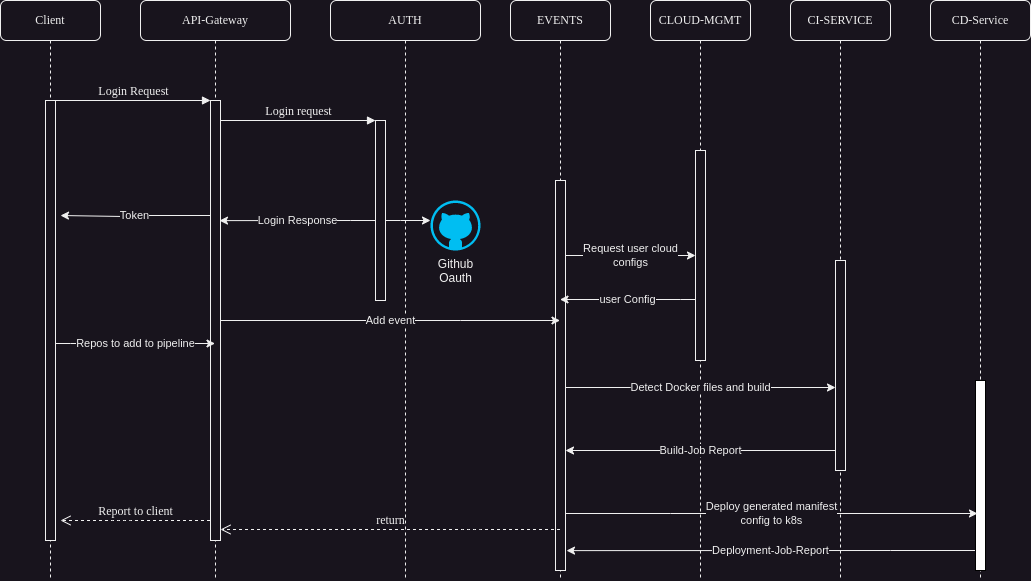

The diagram above was exported from draw.io. Its source (the exported page's mxGraphModel, read from the mxfile embedded in the PNG):
<mxGraphModel dx="1433" dy="835" grid="1" gridSize="10" guides="1" tooltips="1" connect="1" arrows="1" fold="1" page="1" pageScale="1" pageWidth="1100" pageHeight="850" background="none" math="0" shadow="0">
  <root>
    <mxCell id="0" />
    <mxCell id="1" parent="0" />
    <mxCell id="7baba1c4bc27f4b0-2" value="API-Gateway" style="shape=umlLifeline;perimeter=lifelinePerimeter;whiteSpace=wrap;html=1;container=1;collapsible=0;recursiveResize=0;outlineConnect=0;rounded=1;shadow=0;comic=0;labelBackgroundColor=none;strokeWidth=1;fontFamily=Verdana;fontSize=12;align=center;" parent="1" vertex="1">
      <mxGeometry x="190" y="80" width="150" height="580" as="geometry" />
    </mxCell>
    <mxCell id="7baba1c4bc27f4b0-10" value="" style="html=1;points=[];perimeter=orthogonalPerimeter;rounded=0;shadow=0;comic=0;labelBackgroundColor=none;strokeWidth=1;fontFamily=Verdana;fontSize=12;align=center;" parent="7baba1c4bc27f4b0-2" vertex="1">
      <mxGeometry x="70" y="100" width="10" height="440" as="geometry" />
    </mxCell>
    <mxCell id="7baba1c4bc27f4b0-3" value="AUTH" style="shape=umlLifeline;perimeter=lifelinePerimeter;whiteSpace=wrap;html=1;container=1;collapsible=0;recursiveResize=0;outlineConnect=0;rounded=1;shadow=0;comic=0;labelBackgroundColor=none;strokeWidth=1;fontFamily=Verdana;fontSize=12;align=center;" parent="1" vertex="1">
      <mxGeometry x="380" y="80" width="150" height="580" as="geometry" />
    </mxCell>
    <mxCell id="JiDuexltYkV5WWbVRL5k-10" value="" style="edgeStyle=orthogonalEdgeStyle;rounded=0;orthogonalLoop=1;jettySize=auto;html=1;" edge="1" parent="7baba1c4bc27f4b0-3" source="7baba1c4bc27f4b0-13" target="JiDuexltYkV5WWbVRL5k-9">
      <mxGeometry relative="1" as="geometry">
        <Array as="points">
          <mxPoint x="70" y="220" />
          <mxPoint x="70" y="220" />
        </Array>
      </mxGeometry>
    </mxCell>
    <mxCell id="7baba1c4bc27f4b0-13" value="" style="html=1;points=[];perimeter=orthogonalPerimeter;rounded=0;shadow=0;comic=0;labelBackgroundColor=none;strokeWidth=1;fontFamily=Verdana;fontSize=12;align=center;" parent="7baba1c4bc27f4b0-3" vertex="1">
      <mxGeometry x="45" y="120" width="10" height="180" as="geometry" />
    </mxCell>
    <mxCell id="JiDuexltYkV5WWbVRL5k-9" value="Github&lt;br&gt;Oauth" style="verticalLabelPosition=bottom;html=1;verticalAlign=top;align=center;strokeColor=none;fillColor=#00BEF2;shape=mxgraph.azure.github_code;pointerEvents=1;" vertex="1" parent="7baba1c4bc27f4b0-3">
      <mxGeometry x="100" y="200" width="50" height="50" as="geometry" />
    </mxCell>
    <mxCell id="7baba1c4bc27f4b0-4" value="EVENTS" style="shape=umlLifeline;perimeter=lifelinePerimeter;whiteSpace=wrap;html=1;container=1;collapsible=0;recursiveResize=0;outlineConnect=0;rounded=1;shadow=0;comic=0;labelBackgroundColor=none;strokeWidth=1;fontFamily=Verdana;fontSize=12;align=center;" parent="1" vertex="1">
      <mxGeometry x="560" y="80" width="100" height="580" as="geometry" />
    </mxCell>
    <mxCell id="7baba1c4bc27f4b0-16" value="" style="html=1;points=[];perimeter=orthogonalPerimeter;rounded=0;shadow=0;comic=0;labelBackgroundColor=none;strokeWidth=1;fontFamily=Verdana;fontSize=12;align=center;" parent="7baba1c4bc27f4b0-4" vertex="1">
      <mxGeometry x="45" y="180" width="10" height="390" as="geometry" />
    </mxCell>
    <mxCell id="7baba1c4bc27f4b0-5" value="CLOUD-MGMT" style="shape=umlLifeline;perimeter=lifelinePerimeter;whiteSpace=wrap;html=1;container=1;collapsible=0;recursiveResize=0;outlineConnect=0;rounded=1;shadow=0;comic=0;labelBackgroundColor=none;strokeWidth=1;fontFamily=Verdana;fontSize=12;align=center;" parent="1" vertex="1">
      <mxGeometry x="700" y="80" width="100" height="580" as="geometry" />
    </mxCell>
    <mxCell id="7baba1c4bc27f4b0-6" value="CI-SERVICE" style="shape=umlLifeline;perimeter=lifelinePerimeter;whiteSpace=wrap;html=1;container=1;collapsible=0;recursiveResize=0;outlineConnect=0;rounded=1;shadow=0;comic=0;labelBackgroundColor=none;strokeWidth=1;fontFamily=Verdana;fontSize=12;align=center;" parent="1" vertex="1">
      <mxGeometry x="840" y="80" width="100" height="580" as="geometry" />
    </mxCell>
    <mxCell id="JiDuexltYkV5WWbVRL5k-19" value="" style="html=1;points=[];perimeter=orthogonalPerimeter;rounded=0;shadow=0;comic=0;labelBackgroundColor=none;strokeWidth=1;fontFamily=Verdana;fontSize=12;align=center;" vertex="1" parent="7baba1c4bc27f4b0-6">
      <mxGeometry x="45" y="260" width="10" height="210" as="geometry" />
    </mxCell>
    <mxCell id="7baba1c4bc27f4b0-7" value="CD-Service" style="shape=umlLifeline;perimeter=lifelinePerimeter;whiteSpace=wrap;html=1;container=1;collapsible=0;recursiveResize=0;outlineConnect=0;rounded=1;shadow=0;comic=0;labelBackgroundColor=none;strokeWidth=1;fontFamily=Verdana;fontSize=12;align=center;" parent="1" vertex="1">
      <mxGeometry x="980" y="80" width="100" height="580" as="geometry" />
    </mxCell>
    <mxCell id="7baba1c4bc27f4b0-8" value="Client" style="shape=umlLifeline;perimeter=lifelinePerimeter;whiteSpace=wrap;html=1;container=1;collapsible=0;recursiveResize=0;outlineConnect=0;rounded=1;shadow=0;comic=0;labelBackgroundColor=none;strokeWidth=1;fontFamily=Verdana;fontSize=12;align=center;" parent="1" vertex="1">
      <mxGeometry x="50" y="80" width="100" height="580" as="geometry" />
    </mxCell>
    <mxCell id="7baba1c4bc27f4b0-9" value="" style="html=1;points=[];perimeter=orthogonalPerimeter;rounded=0;shadow=0;comic=0;labelBackgroundColor=none;strokeWidth=1;fontFamily=Verdana;fontSize=12;align=center;" parent="7baba1c4bc27f4b0-8" vertex="1">
      <mxGeometry x="45" y="100" width="10" height="440" as="geometry" />
    </mxCell>
    <mxCell id="JiDuexltYkV5WWbVRL5k-17" value="user Config" style="edgeStyle=orthogonalEdgeStyle;rounded=0;orthogonalLoop=1;jettySize=auto;html=1;" edge="1" parent="1">
      <mxGeometry relative="1" as="geometry">
        <mxPoint x="745" y="379" as="sourcePoint" />
        <mxPoint x="609.5" y="379" as="targetPoint" />
        <Array as="points">
          <mxPoint x="730" y="379" />
          <mxPoint x="730" y="379" />
        </Array>
      </mxGeometry>
    </mxCell>
    <mxCell id="7baba1c4bc27f4b0-19" value="" style="html=1;points=[];perimeter=orthogonalPerimeter;rounded=0;shadow=0;comic=0;labelBackgroundColor=none;strokeWidth=1;fontFamily=Verdana;fontSize=12;align=center;" parent="1" vertex="1">
      <mxGeometry x="745" y="230" width="10" height="210" as="geometry" />
    </mxCell>
    <mxCell id="JiDuexltYkV5WWbVRL5k-23" value="Deployment-Job-Report" style="edgeStyle=orthogonalEdgeStyle;rounded=0;orthogonalLoop=1;jettySize=auto;html=1;entryX=1.1;entryY=0.949;entryDx=0;entryDy=0;entryPerimeter=0;" edge="1" parent="1" source="7baba1c4bc27f4b0-25" target="7baba1c4bc27f4b0-16">
      <mxGeometry relative="1" as="geometry">
        <Array as="points">
          <mxPoint x="940" y="630" />
          <mxPoint x="940" y="630" />
        </Array>
      </mxGeometry>
    </mxCell>
    <mxCell id="7baba1c4bc27f4b0-25" value="" style="html=1;points=[];perimeter=orthogonalPerimeter;rounded=0;shadow=0;comic=0;labelBackgroundColor=none;strokeColor=#000000;strokeWidth=1;fillColor=#FFFFFF;fontFamily=Verdana;fontSize=12;fontColor=#000000;align=center;" parent="1" vertex="1">
      <mxGeometry x="1025" y="460" width="10" height="190" as="geometry" />
    </mxCell>
    <mxCell id="7baba1c4bc27f4b0-30" value="return" style="html=1;verticalAlign=bottom;endArrow=open;dashed=1;endSize=8;labelBackgroundColor=none;fontFamily=Verdana;fontSize=12;edgeStyle=elbowEdgeStyle;elbow=vertical;" parent="1" target="7baba1c4bc27f4b0-10" edge="1">
      <mxGeometry relative="1" as="geometry">
        <mxPoint x="105" y="609" as="targetPoint" />
        <Array as="points">
          <mxPoint x="520" y="609" />
        </Array>
        <mxPoint x="609.5" y="609" as="sourcePoint" />
      </mxGeometry>
    </mxCell>
    <mxCell id="7baba1c4bc27f4b0-11" value="Login Request" style="html=1;verticalAlign=bottom;endArrow=block;entryX=0;entryY=0;labelBackgroundColor=none;fontFamily=Verdana;fontSize=12;edgeStyle=elbowEdgeStyle;elbow=vertical;" parent="1" source="7baba1c4bc27f4b0-9" target="7baba1c4bc27f4b0-10" edge="1">
      <mxGeometry relative="1" as="geometry">
        <mxPoint x="170" y="190" as="sourcePoint" />
      </mxGeometry>
    </mxCell>
    <mxCell id="7baba1c4bc27f4b0-14" value="Login request" style="html=1;verticalAlign=bottom;endArrow=block;entryX=0;entryY=0;labelBackgroundColor=none;fontFamily=Verdana;fontSize=12;edgeStyle=elbowEdgeStyle;elbow=vertical;" parent="1" source="7baba1c4bc27f4b0-10" target="7baba1c4bc27f4b0-13" edge="1">
      <mxGeometry relative="1" as="geometry">
        <mxPoint x="320" y="200" as="sourcePoint" />
      </mxGeometry>
    </mxCell>
    <mxCell id="JiDuexltYkV5WWbVRL5k-4" value="Login Response" style="edgeStyle=orthogonalEdgeStyle;rounded=0;orthogonalLoop=1;jettySize=auto;html=1;entryX=0.9;entryY=0.273;entryDx=0;entryDy=0;entryPerimeter=0;" edge="1" parent="1" source="7baba1c4bc27f4b0-13" target="7baba1c4bc27f4b0-10">
      <mxGeometry relative="1" as="geometry">
        <Array as="points">
          <mxPoint x="400" y="300" />
          <mxPoint x="400" y="300" />
        </Array>
      </mxGeometry>
    </mxCell>
    <mxCell id="JiDuexltYkV5WWbVRL5k-7" value="Token" style="edgeStyle=orthogonalEdgeStyle;rounded=0;orthogonalLoop=1;jettySize=auto;html=1;" edge="1" parent="1" source="7baba1c4bc27f4b0-10">
      <mxGeometry relative="1" as="geometry">
        <mxPoint x="110" y="295" as="targetPoint" />
        <Array as="points">
          <mxPoint x="173" y="295" />
          <mxPoint x="173" y="296" />
        </Array>
      </mxGeometry>
    </mxCell>
    <mxCell id="JiDuexltYkV5WWbVRL5k-11" value="Repos to add to pipeline" style="edgeStyle=orthogonalEdgeStyle;rounded=0;orthogonalLoop=1;jettySize=auto;html=1;" edge="1" parent="1">
      <mxGeometry relative="1" as="geometry">
        <mxPoint x="105" y="423" as="sourcePoint" />
        <mxPoint x="264.5" y="423" as="targetPoint" />
        <Array as="points">
          <mxPoint x="120" y="423" />
          <mxPoint x="120" y="423" />
        </Array>
      </mxGeometry>
    </mxCell>
    <mxCell id="JiDuexltYkV5WWbVRL5k-13" value="Add event" style="edgeStyle=orthogonalEdgeStyle;rounded=0;orthogonalLoop=1;jettySize=auto;html=1;" edge="1" parent="1" source="7baba1c4bc27f4b0-10" target="7baba1c4bc27f4b0-4">
      <mxGeometry relative="1" as="geometry">
        <Array as="points">
          <mxPoint x="510" y="400" />
          <mxPoint x="510" y="400" />
        </Array>
      </mxGeometry>
    </mxCell>
    <mxCell id="JiDuexltYkV5WWbVRL5k-16" value="Request user cloud&lt;br&gt;configs" style="edgeStyle=orthogonalEdgeStyle;rounded=0;orthogonalLoop=1;jettySize=auto;html=1;" edge="1" parent="1" source="7baba1c4bc27f4b0-16" target="7baba1c4bc27f4b0-19">
      <mxGeometry relative="1" as="geometry">
        <Array as="points">
          <mxPoint x="640" y="335" />
          <mxPoint x="640" y="335" />
        </Array>
      </mxGeometry>
    </mxCell>
    <mxCell id="JiDuexltYkV5WWbVRL5k-20" value="Detect Docker files and build" style="edgeStyle=orthogonalEdgeStyle;rounded=0;orthogonalLoop=1;jettySize=auto;html=1;" edge="1" parent="1">
      <mxGeometry relative="1" as="geometry">
        <mxPoint x="615" y="467" as="sourcePoint" />
        <mxPoint x="885" y="467" as="targetPoint" />
        <Array as="points">
          <mxPoint x="680" y="467" />
          <mxPoint x="680" y="467" />
        </Array>
      </mxGeometry>
    </mxCell>
    <mxCell id="JiDuexltYkV5WWbVRL5k-21" value="Build-Job Report" style="edgeStyle=orthogonalEdgeStyle;rounded=0;orthogonalLoop=1;jettySize=auto;html=1;" edge="1" parent="1" source="JiDuexltYkV5WWbVRL5k-19">
      <mxGeometry relative="1" as="geometry">
        <mxPoint x="615" y="530" as="targetPoint" />
        <Array as="points">
          <mxPoint x="615" y="530" />
        </Array>
      </mxGeometry>
    </mxCell>
    <mxCell id="JiDuexltYkV5WWbVRL5k-22" value="Deploy generated manifest&lt;br&gt;config to k8s" style="edgeStyle=orthogonalEdgeStyle;rounded=0;orthogonalLoop=1;jettySize=auto;html=1;entryX=0.2;entryY=0.7;entryDx=0;entryDy=0;entryPerimeter=0;" edge="1" parent="1" source="7baba1c4bc27f4b0-16" target="7baba1c4bc27f4b0-25">
      <mxGeometry relative="1" as="geometry">
        <Array as="points">
          <mxPoint x="720" y="593" />
          <mxPoint x="720" y="593" />
        </Array>
      </mxGeometry>
    </mxCell>
    <mxCell id="JiDuexltYkV5WWbVRL5k-24" value="Report to client" style="html=1;verticalAlign=bottom;endArrow=open;dashed=1;endSize=8;labelBackgroundColor=none;fontFamily=Verdana;fontSize=12;edgeStyle=elbowEdgeStyle;elbow=vertical;" edge="1" parent="1">
      <mxGeometry relative="1" as="geometry">
        <mxPoint x="110" y="600" as="targetPoint" />
        <Array as="points">
          <mxPoint x="170" y="600" />
        </Array>
        <mxPoint x="259.5" y="600" as="sourcePoint" />
      </mxGeometry>
    </mxCell>
  </root>
</mxGraphModel>